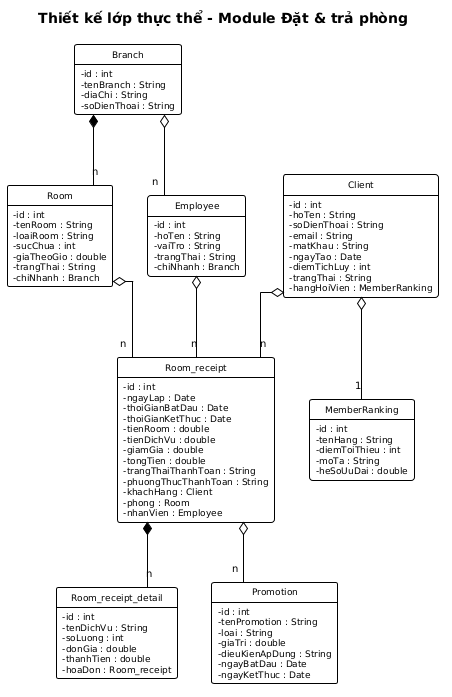

The diagram above was rendered by PlantUML. Its source (embedded in the PNG):
@startuml
' === VP Base Theme v2 ===
skinparam linetype ortho
skinparam defaultFontName "Arial"
skinparam defaultFontSize 10
skinparam shadowing false
skinparam arrowColor #000000
skinparam lineColor #000000
hide circle

skinparam class {
  BackgroundColor #FFFFFF
  BorderColor #000000
  FontColor #000000
  FontSize 11
  AttributeFontSize 9
  AttributeIconSize 0
  BorderThickness 1
}

hide empty members

title Thiết kế lớp thực thể - Module Đặt & trả phòng

class Client {
  -id : int
  -hoTen : String
  -soDienThoai : String
  -email : String
  -matKhau : String
  -ngayTao : Date
  -diemTichLuy : int
  -trangThai : String
  -hangHoiVien : MemberRanking
}

class Branch {
  -id : int
  -tenBranch : String
  -diaChi : String
  -soDienThoai : String
}

class Room {
  -id : int
  -tenRoom : String
  -loaiRoom : String
  -sucChua : int
  -giaTheoGio : double
  -trangThai : String
  -chiNhanh : Branch
}

class Employee {
  -id : int
  -hoTen : String
  -vaiTro : String
  -trangThai : String
  -chiNhanh : Branch
}

class Room_receipt {
  -id : int
  -ngayLap : Date
  -thoiGianBatDau : Date
  -thoiGianKetThuc : Date
  -tienRoom : double
  -tienDichVu : double
  -giamGia : double
  -tongTien : double
  -trangThaiThanhToan : String
  -phuongThucThanhToan : String
  -khachHang : Client
  -phong : Room
  -nhanVien : Employee
}

class Room_receipt_detail {
  -id : int
  -tenDichVu : String
  -soLuong : int
  -donGia : double
  -thanhTien : double
  -hoaDon : Room_receipt
}

class MemberRanking {
  -id : int
  -tenHang : String
  -diemToiThieu : int
  -moTa : String
  -heSoUuDai : double
}

class Promotion {
  -id : int
  -tenPromotion : String
  -loai : String
  -giaTri : double
  -dieuKienApDung : String
  -ngayBatDau : Date
  -ngayKetThuc : Date
}

Branch *-- "n" Room
Branch o-- "n" Employee
Client o-- "1" MemberRanking
Room_receipt *-- "n" Room_receipt_detail
Client o-- "n" Room_receipt
Room o-- "n" Room_receipt
Employee o-- "n" Room_receipt
Room_receipt o-- "n" Promotion
@enduml